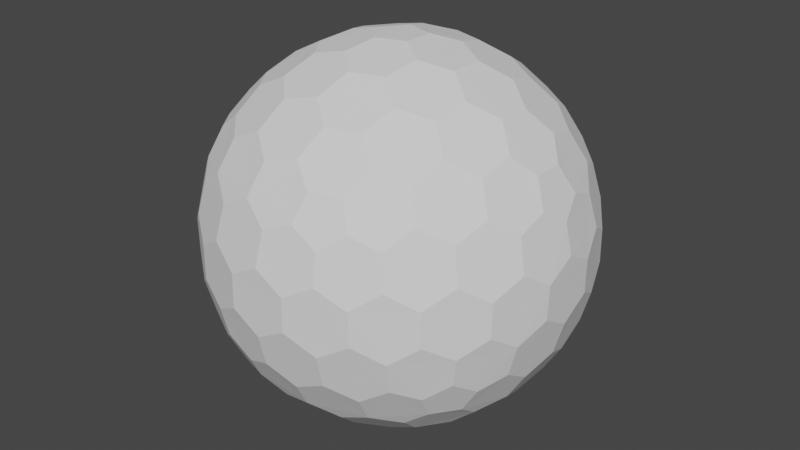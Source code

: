 # Source: SphereShield.blend  (saved by Blender 3.1.7; exported with 4.5.12 LTS)
import bpy
from mathutils import Matrix  # noqa: F401  (used for matrix-valued properties, if any)

bpy.ops.wm.read_factory_settings(use_empty=True)
scene = bpy.context.scene
scene.name = 'Scene'

# ---- collections
col_collection = bpy.data.collections.new('Collection'); scene.collection.children.link(col_collection)

# ---- world
world_world = bpy.data.worlds.new('World'); scene.world = world_world
world_world.use_nodes = True; world_world.node_tree.nodes.clear()
_N = world_world.node_tree.nodes; _L = world_world.node_tree.links
n0 = _N.new('ShaderNodeOutputWorld'); n0.name = 'World Output'; n0.location = (300, 300)
n1 = _N.new('ShaderNodeBackground'); n1.name = 'Background'; n1.location = (10, 300)
n1.inputs[0].default_value = (0.05088, 0.05088, 0.05088, 1.0)
_L.new(n1.outputs[0], n0.inputs[0])
n0.is_active_output = True
world_world.color = (0.05088, 0.05088, 0.05088)
world_world.use_sun_shadow = False
world_world.sun_shadow_jitter_overblur = 0.0

# ---- meshes
me_sphereshield = bpy.data.meshes.new('SphereShield')
me_sphereshield.from_pydata([(0.04127, -0.127, -0.9758), (0.7132, -0.4211, -0.533), (-0.108, -0.0785, -0.9758), (-0.108, 0.0785, -0.9758), (0.04127, 0.127, -0.9758), (0.7957, -0.4211, -0.3995), (-0.1546, -0.8869, -0.3995), (-0.8913, -0.127, -0.3995), (-0.3962, 0.8084, -0.3995), (0.6464, 0.6266, -0.3995), (0.7544, -0.5481, -0.317), (-0.2882, -0.8869, -0.317), (-0.9325, -9.662e-09, -0.317), (-0.2882, 0.8869, -0.317), (0.7544, 0.5481, -0.317), (0.3294, -0.7599, 0.533), (-0.6209, -0.5481, 0.533), (-0.7132, 0.4211, 0.533), (0.1801, 0.8084, 0.533), (0.8245, 0.0785, 0.533), (0.108, 0.0785, 0.9758), (0.3781, 0.08719, 0.9011), (0.6369, 0.08719, 0.7412), (0.2298, 0.1669, 0.9402), (0.1998, 0.3326, 0.9011), (0.5067, 0.1751, 0.8199), (0.4806, 0.3492, 0.7777), (0.3231, 0.4278, 0.8199), (0.2797, 0.5788, 0.7412), (0.7382, 0.1669, 0.626), (0.7166, 0.3326, 0.5817), (0.5888, 0.4278, 0.6556), (0.5378, 0.5788, 0.5817), (0.3869, 0.6505, 0.626), (0.3294, 0.7599, 0.533), (-0.04127, 0.127, 0.9758), (0.03391, 0.3865, 0.9011), (0.1139, 0.6327, 0.7412), (-0.08776, 0.2701, 0.9402), (-0.2546, 0.2928, 0.9011), (-0.009907, 0.536, 0.8199), (-0.1836, 0.565, 0.7777), (-0.307, 0.4394, 0.8199), (-0.464, 0.4449, 0.7412), (0.06935, 0.7536, 0.626), (-0.09491, 0.7844, 0.5817), (-0.2249, 0.6922, 0.6556), (-0.3843, 0.6903, 0.5817), (-0.4991, 0.5689, 0.626), (-0.6209, 0.5481, 0.533), (-0.1335, -2.328e-09, 0.9758), (-0.3571, 0.1517, 0.9011), (-0.5665, 0.3038, 0.7412), (-0.284, -7.567e-10, 0.9402), (-0.3571, -0.1517, 0.9011), (-0.5128, 0.1562, 0.8199), (-0.5941, 3.26e-09, 0.7777), (-0.5128, -0.1562, 0.8199), (-0.5665, -0.3038, 0.7412), (-0.6953, 0.2988, 0.626), (-0.7753, 0.1521, 0.5817), (-0.7278, -8.207e-09, 0.6556), (-0.7753, -0.1521, 0.5817), (-0.6953, -0.2988, 0.626), (-0.7132, -0.4211, 0.533), (-0.04127, -0.127, 0.9758), (-0.2546, -0.2928, 0.9011), (-0.464, -0.4449, 0.7412), (-0.08776, -0.2701, 0.9402), (0.03391, -0.3865, 0.9011), (-0.307, -0.4394, 0.8199), (-0.1836, -0.565, 0.7777), (-0.009907, -0.536, 0.8199), (0.1139, -0.6327, 0.7412), (-0.4991, -0.5689, 0.626), (-0.3843, -0.6903, 0.5817), (-0.2249, -0.6922, 0.6556), (-0.09491, -0.7844, 0.5817), (0.06935, -0.7536, 0.626), (0.1801, -0.8084, 0.533), (0.108, -0.0785, 0.9758), (0.1998, -0.3326, 0.9011), (0.2797, -0.5788, 0.7412), (0.2298, -0.1669, 0.9402), (0.3781, -0.08719, 0.9011), (0.3231, -0.4278, 0.8199), (0.4806, -0.3492, 0.7777), (0.5067, -0.1751, 0.8199), (0.6369, -0.08719, 0.7412), (0.3869, -0.6505, 0.626), (0.5378, -0.5788, 0.5817), (0.5888, -0.4278, 0.6556), (0.7166, -0.3326, 0.5817), (0.7382, -0.1669, 0.626), (0.8245, -0.0785, 0.533), (0.8913, 0.127, 0.3995), (0.9199, 0.2928, 0.1752), (0.8704, 0.4449, -0.08356), (0.8802, 0.2701, 0.342), (0.7908, 0.3865, 0.4333), (0.8706, 0.4394, 0.09203), (0.7777, 0.565, 0.1836), (0.7377, 0.536, 0.3578), (0.612, 0.6327, 0.4333), (0.7831, 0.5689, -0.1665), (0.6921, 0.6903, -0.08356), (0.687, 0.6922, 0.09203), (0.5627, 0.7844, 0.1752), (0.5289, 0.7536, 0.342), (0.3962, 0.8084, 0.3995), (0.1546, 0.8869, 0.3995), (0.005802, 0.9653, 0.1752), (-0.1541, 0.9653, -0.08356), (0.01511, 0.9206, 0.342), (-0.1232, 0.8716, 0.4333), (-0.1489, 0.9638, 0.09203), (-0.2971, 0.9142, 0.1836), (-0.2818, 0.8673, 0.3578), (-0.4126, 0.7775, 0.4333), (-0.2991, 0.9206, -0.1665), (-0.4427, 0.8716, -0.08356), (-0.446, 0.8673, 0.09203), (-0.5721, 0.7775, 0.1752), (-0.5533, 0.7359, 0.342), (-0.6464, 0.6266, 0.3995), (-0.7957, 0.4211, 0.3995), (-0.9163, 0.3038, 0.1752), (-0.9657, 0.1517, -0.08356), (-0.8709, 0.2988, 0.342), (-0.867, 0.1521, 0.4333), (-0.9626, 0.1562, 0.09203), (-0.9613, -1.825e-07, 0.1836), (-0.9119, -8.941e-08, 0.3578), (-0.867, -0.1521, 0.4333), (-0.968, -1.132e-07, -0.1665), (-0.9657, -0.1517, -0.08356), (-0.9626, -0.1562, 0.09203), (-0.9163, -0.3038, 0.1752), (-0.8709, -0.2988, 0.342), (-0.7957, -0.4211, 0.3995), (-0.6464, -0.6266, 0.3995), (-0.5721, -0.7775, 0.1752), (-0.4427, -0.8716, -0.08356), (-0.5533, -0.7359, 0.342), (-0.4126, -0.7775, 0.4333), (-0.446, -0.8673, 0.09203), (-0.2971, -0.9142, 0.1836), (-0.2818, -0.8673, 0.3578), (-0.1232, -0.8716, 0.4333), (-0.2991, -0.9206, -0.1665), (-0.1541, -0.9653, -0.08356), (-0.1489, -0.9638, 0.09203), (0.005802, -0.9653, 0.1752), (0.01511, -0.9206, 0.342), (0.1546, -0.8869, 0.3995), (0.3962, -0.8084, 0.3995), (0.5627, -0.7844, 0.1752), (0.6921, -0.6903, -0.08356), (0.5289, -0.7536, 0.342), (0.612, -0.6327, 0.4333), (0.687, -0.6922, 0.09203), (0.7777, -0.565, 0.1836), (0.7377, -0.536, 0.3578), (0.7908, -0.3865, 0.4333), (0.7831, -0.5689, -0.1665), (0.8704, -0.4449, -0.08356), (0.8706, -0.4394, 0.09203), (0.9199, -0.2928, 0.1752), (0.8802, -0.2701, 0.342), (0.8913, -0.127, 0.3995), (0.2882, 0.8869, 0.317), (0.4427, 0.8716, 0.08356), (0.5721, 0.7775, -0.1752), (0.2991, 0.9206, 0.1665), (0.1541, 0.9653, 0.08356), (0.446, 0.8673, -0.09203), (0.2971, 0.9142, -0.1836), (0.1489, 0.9638, -0.09203), (-0.005802, 0.9653, -0.1752), (0.5533, 0.7359, -0.342), (0.4126, 0.7775, -0.4333), (0.2818, 0.8673, -0.3578), (0.1232, 0.8716, -0.4333), (-0.01511, 0.9206, -0.342), (-0.1546, 0.8869, -0.3995), (-0.7544, 0.5481, 0.317), (-0.6921, 0.6903, 0.08356), (-0.5627, 0.7844, -0.1752), (-0.7831, 0.5689, 0.1665), (-0.8704, 0.4449, 0.08356), (-0.687, 0.6922, -0.09203), (-0.7777, 0.565, -0.1836), (-0.8706, 0.4394, -0.09203), (-0.9199, 0.2928, -0.1752), (-0.5289, 0.7536, -0.342), (-0.612, 0.6327, -0.4333), (-0.7377, 0.536, -0.3578), (-0.7908, 0.3865, -0.4333), (-0.8802, 0.2701, -0.342), (-0.8913, 0.127, -0.3995), (-0.7544, -0.5481, 0.317), (-0.8704, -0.4449, 0.08356), (-0.9199, -0.2928, -0.1752), (-0.7831, -0.5689, 0.1665), (-0.6921, -0.6903, 0.08356), (-0.8706, -0.4394, -0.09203), (-0.7777, -0.565, -0.1836), (-0.687, -0.6922, -0.09203), (-0.5627, -0.7844, -0.1752), (-0.8802, -0.2701, -0.342), (-0.7908, -0.3865, -0.4333), (-0.7377, -0.536, -0.3578), (-0.612, -0.6327, -0.4333), (-0.5289, -0.7536, -0.342), (-0.3962, -0.8084, -0.3995), (0.2882, -0.8869, 0.317), (0.1541, -0.9653, 0.08356), (-0.005802, -0.9653, -0.1752), (0.2991, -0.9206, 0.1665), (0.4427, -0.8716, 0.08356), (0.1489, -0.9638, -0.09203), (0.2971, -0.9142, -0.1836), (0.446, -0.8673, -0.09203), (0.5721, -0.7775, -0.1752), (-0.01511, -0.9206, -0.342), (0.1232, -0.8716, -0.4333), (0.2818, -0.8673, -0.3578), (0.4126, -0.7775, -0.4333), (0.5533, -0.7359, -0.342), (0.6464, -0.6266, -0.3995), (0.9325, 2.27e-09, 0.317), (0.9657, -0.1517, 0.08356), (0.9163, -0.3038, -0.1752), (0.968, 2.678e-09, 0.1665), (0.9657, 0.1517, 0.08356), (0.9626, -0.1562, -0.09203), (0.9613, 9.313e-09, -0.1836), (0.9626, 0.1562, -0.09203), (0.9163, 0.3038, -0.1752), (0.8709, -0.2988, -0.342), (0.867, -0.1521, -0.4333), (0.9119, 1.74e-08, -0.3578), (0.867, 0.1521, -0.4333), (0.8709, 0.2988, -0.342), (0.7957, 0.4211, -0.3995), (0.6209, 0.5481, -0.533), (0.464, 0.4449, -0.7412), (0.2546, 0.2928, -0.9011), (0.4991, 0.5689, -0.626), (0.3843, 0.6903, -0.5817), (0.307, 0.4394, -0.8199), (0.1836, 0.565, -0.7777), (0.2249, 0.6922, -0.6556), (0.09491, 0.7844, -0.5817), (0.08776, 0.2701, -0.9402), (-0.03391, 0.3865, -0.9011), (0.009907, 0.536, -0.8199), (-0.1139, 0.6327, -0.7412), (-0.06935, 0.7536, -0.626), (-0.1801, 0.8084, -0.533), (-0.3294, 0.7599, -0.533), (-0.2797, 0.5788, -0.7412), (-0.1998, 0.3326, -0.9011), (-0.3869, 0.6505, -0.626), (-0.5378, 0.5788, -0.5817), (-0.3231, 0.4278, -0.8199), (-0.4806, 0.3492, -0.7777), (-0.5888, 0.4278, -0.6556), (-0.7166, 0.3326, -0.5817), (-0.2298, 0.1669, -0.9402), (-0.3781, 0.08719, -0.9011), (-0.5067, 0.175, -0.8199), (-0.6369, 0.08719, -0.7412), (-0.7382, 0.1669, -0.626), (-0.8245, 0.0785, -0.533), (-0.8245, -0.0785, -0.533), (-0.6369, -0.08719, -0.7412), (-0.3781, -0.08719, -0.9011), (-0.7382, -0.1669, -0.626), (-0.7166, -0.3326, -0.5817), (-0.5067, -0.1751, -0.8199), (-0.4806, -0.3492, -0.7777), (-0.5888, -0.4278, -0.6556), (-0.5378, -0.5788, -0.5817), (-0.2298, -0.1669, -0.9402), (-0.1998, -0.3326, -0.9011), (-0.3231, -0.4278, -0.8199), (-0.2797, -0.5788, -0.7412), (-0.3869, -0.6505, -0.626), (-0.3294, -0.7599, -0.533), (0.7132, 0.4211, -0.533), (0.7753, 0.1521, -0.5817), (0.7753, -0.1521, -0.5817), (0.6953, 0.2988, -0.626), (0.5665, 0.3038, -0.7412), (0.7278, -3.026e-07, -0.6556), (0.5941, -5.249e-07, -0.7777), (0.5128, 0.1562, -0.8199), (0.3571, 0.1517, -0.9011), (0.6953, -0.2988, -0.626), (0.5665, -0.3038, -0.7412), (0.5128, -0.1562, -0.8199), (0.3571, -0.1517, -0.9011), (0.284, -2.274e-07, -0.9402), (0.1335, -1.35e-08, -0.9758), (-0.1801, -0.8084, -0.533), (-0.1139, -0.6327, -0.7412), (-0.03391, -0.3865, -0.9011), (-0.06935, -0.7536, -0.626), (0.09491, -0.7844, -0.5817), (0.009908, -0.536, -0.8199), (0.1836, -0.565, -0.7777), (0.2249, -0.6922, -0.6556), (0.3843, -0.6903, -0.5817), (0.08776, -0.2701, -0.9402), (0.2546, -0.2928, -0.9011), (0.307, -0.4394, -0.8199), (0.464, -0.4449, -0.7412), (0.4991, -0.5689, -0.626), (0.6209, -0.5481, -0.533)], [], [(2, 0, 314, 307, 285, 284), (1, 319, 318, 317, 300, 299), (5, 1, 299, 292, 240, 239), (3, 2, 284, 277, 270, 269), (4, 3, 269, 262, 255, 254), (0, 2, 3, 4, 304), (10, 5, 239, 232, 165, 164), (6, 305, 308, 309, 225, 224), (11, 6, 224, 217, 150, 149), (7, 275, 278, 279, 210, 209), (12, 7, 209, 202, 135, 134), (8, 260, 263, 264, 195, 194), (13, 8, 194, 187, 120, 119), (9, 245, 248, 249, 180, 179), (14, 9, 179, 172, 105, 104), (229, 319, 1, 5, 10), (244, 290, 245, 9, 14), (15, 155, 158, 159, 90, 89), (16, 140, 143, 144, 75, 74), (17, 125, 128, 129, 60, 59), (18, 110, 113, 114, 45, 44), (19, 95, 98, 99, 30, 29), (20, 80, 83, 84, 21, 23), (35, 20, 23, 24, 36, 38), (22, 29, 30, 31, 26, 25), (36, 24, 27, 28, 37, 40), (26, 31, 32, 33, 28, 27), (36, 40, 41, 42, 39, 38), (109, 170, 110, 18, 34), (50, 35, 38, 39, 51, 53), (37, 44, 45, 46, 41, 40), (51, 39, 42, 43, 52, 55), (37, 28, 33, 34, 18, 44), (21, 25, 26, 27, 24, 23), (41, 46, 47, 48, 43, 42), (51, 55, 56, 57, 54, 53), (124, 185, 125, 17, 49), (65, 50, 53, 54, 66, 68), (65, 80, 20, 35, 50), (52, 59, 60, 61, 56, 55), (66, 54, 57, 58, 67, 70), (52, 43, 48, 49, 17, 59), (56, 61, 62, 63, 58, 57), (66, 70, 71, 72, 69, 68), (139, 200, 140, 16, 64), (80, 65, 68, 69, 81, 83), (67, 74, 75, 76, 71, 70), (81, 69, 72, 73, 82, 85), (67, 58, 63, 64, 16, 74), (71, 76, 77, 78, 73, 72), (81, 85, 86, 87, 84, 83), (154, 215, 155, 15, 79), (82, 89, 90, 91, 86, 85), (82, 73, 78, 79, 15, 89), (22, 88, 93, 94, 19, 29), (86, 91, 92, 93, 88, 87), (96, 100, 101, 102, 99, 98), (21, 84, 87, 88, 22, 25), (95, 230, 233, 234, 96, 98), (97, 104, 105, 106, 101, 100), (101, 106, 107, 108, 103, 102), (111, 115, 116, 117, 114, 113), (30, 99, 102, 103, 32, 31), (110, 170, 173, 174, 111, 113), (112, 119, 120, 121, 116, 115), (32, 103, 108, 109, 34, 33), (116, 121, 122, 123, 118, 117), (126, 130, 131, 132, 129, 128), (45, 114, 117, 118, 47, 46), (125, 185, 188, 189, 126, 128), (127, 134, 135, 136, 131, 130), (47, 118, 123, 124, 49, 48), (131, 136, 137, 138, 133, 132), (141, 145, 146, 147, 144, 143), (60, 129, 132, 133, 62, 61), (140, 200, 203, 204, 141, 143), (142, 149, 150, 151, 146, 145), (62, 133, 138, 139, 64, 63), (146, 151, 152, 153, 148, 147), (156, 160, 161, 162, 159, 158), (75, 144, 147, 148, 77, 76), (155, 215, 218, 219, 156, 158), (157, 164, 165, 166, 161, 160), (77, 148, 153, 154, 79, 78), (161, 166, 167, 168, 163, 162), (171, 175, 176, 177, 174, 173), (90, 159, 162, 163, 92, 91), (169, 230, 95, 19, 94), (172, 179, 180, 181, 176, 175), (105, 172, 175, 171, 107, 106), (92, 163, 168, 169, 94, 93), (112, 178, 183, 184, 13, 119), (176, 181, 182, 183, 178, 177), (186, 190, 191, 192, 189, 188), (111, 174, 177, 178, 112, 115), (187, 194, 195, 196, 191, 190), (120, 187, 190, 186, 122, 121), (107, 171, 173, 170, 109, 108), (127, 193, 198, 199, 12, 134), (191, 196, 197, 198, 193, 192), (201, 205, 206, 207, 204, 203), (126, 189, 192, 193, 127, 130), (202, 209, 210, 211, 206, 205), (135, 202, 205, 201, 137, 136), (122, 186, 188, 185, 124, 123), (142, 208, 213, 214, 11, 149), (206, 211, 212, 213, 208, 207), (216, 220, 221, 222, 219, 218), (141, 204, 207, 208, 142, 145), (217, 224, 225, 226, 221, 220), (150, 217, 220, 216, 152, 151), (137, 201, 203, 200, 139, 138), (157, 223, 228, 229, 10, 164), (221, 226, 227, 228, 223, 222), (231, 235, 236, 237, 234, 233), (156, 219, 222, 223, 157, 160), (232, 239, 240, 241, 236, 235), (165, 232, 235, 231, 167, 166), (152, 216, 218, 215, 154, 153), (97, 238, 243, 244, 14, 104), (236, 241, 242, 243, 238, 237), (246, 250, 251, 252, 249, 248), (96, 234, 237, 238, 97, 100), (245, 290, 293, 294, 246, 248), (247, 254, 255, 256, 251, 250), (167, 231, 233, 230, 169, 168), (251, 256, 257, 258, 253, 252), (261, 265, 266, 267, 264, 263), (180, 249, 252, 253, 182, 181), (259, 260, 8, 13, 184), (262, 269, 270, 271, 266, 265), (255, 262, 265, 261, 257, 256), (182, 253, 258, 259, 184, 183), (197, 268, 273, 274, 199, 198), (266, 271, 272, 273, 268, 267), (276, 280, 281, 282, 279, 278), (195, 264, 267, 268, 197, 196), (274, 275, 7, 12, 199), (277, 284, 285, 286, 281, 280), (270, 277, 280, 276, 272, 271), (257, 261, 263, 260, 259, 258), (212, 283, 288, 289, 214, 213), (281, 286, 287, 288, 283, 282), (291, 295, 296, 297, 294, 293), (210, 279, 282, 283, 212, 211), (289, 305, 6, 11, 214), (292, 299, 300, 301, 296, 295), (240, 292, 295, 291, 242, 241), (272, 276, 278, 275, 274, 273), (247, 298, 303, 304, 4, 254), (296, 301, 302, 303, 298, 297), (306, 310, 311, 312, 309, 308), (246, 294, 297, 298, 247, 250), (307, 314, 315, 316, 311, 310), (285, 307, 310, 306, 287, 286), (242, 291, 293, 290, 244, 243), (302, 315, 314, 0, 304, 303), (300, 317, 316, 315, 302, 301), (311, 316, 317, 318, 313, 312), (227, 313, 318, 319, 229, 228), (225, 309, 312, 313, 227, 226), (287, 306, 308, 305, 289, 288)])
_uv = me_sphereshield.uv_layers.new(name='UVMap')
_uv.uv.foreach_set('vector', [0.6992, 0.9842, 0.9832, 0.8202, 0.9832, 0.4923, 0.6992, 0.3283, 0.4152, 0.4923, 0.4152, 0.8202, 0.6992, 0.9842, 0.9832, 0.8202, 0.9832, 0.4923, 0.6992, 0.3283, 0.4152, 0.4923, 0.4152, 0.8202, 0.6992, 0.9842, 0.9832, 0.8202, 0.9832, 0.4923, 0.6992, 0.3283, 0.4152, 0.4923, 0.4152, 0.8202, 0.6992, 0.9842, 0.9832, 0.8202, 0.9832, 0.4923, 0.6992, 0.3283, 0.4152, 0.4923, 0.4152, 0.8202, 0.6992, 0.9842, 0.9832, 0.8202, 0.9832, 0.4923, 0.6992, 0.3283, 0.4152, 0.4923, 0.4152, 0.8202, 0.293, 0.5505, 0.5628, 0.3544, 0.4598, 0.03718, 0.1262, 0.03718, 0.0231, 0.3544, 0.6992, 0.9842, 0.9832, 0.8202, 0.9832, 0.4923, 0.6992, 0.3283, 0.4152, 0.4923, 0.4152, 0.8202, 0.6992, 0.9842, 0.9832, 0.8202, 0.9832, 0.4923, 0.6992, 0.3283, 0.4152, 0.4923, 0.4152, 0.8202, 0.6992, 0.9842, 0.9832, 0.8202, 0.9832, 0.4923, 0.6992, 0.3283, 0.4152, 0.4923, 0.4152, 0.8202, 0.6992, 0.9842, 0.9832, 0.8202, 0.9832, 0.4923, 0.6992, 0.3283, 0.4152, 0.4923, 0.4152, 0.8202, 0.6992, 0.9842, 0.9832, 0.8202, 0.9832, 0.4923, 0.6992, 0.3283, 0.4152, 0.4923, 0.4152, 0.8202, 0.6992, 0.9842, 0.9832, 0.8202, 0.9832, 0.4923, 0.6992, 0.3283, 0.4152, 0.4923, 0.4152, 0.8202, 0.6992, 0.9842, 0.9832, 0.8202, 0.9832, 0.4923, 0.6992, 0.3283, 0.4152, 0.4923, 0.4152, 0.8202, 0.6992, 0.9842, 0.9832, 0.8202, 0.9832, 0.4923, 0.6992, 0.3283, 0.4152, 0.4923, 0.4152, 0.8202, 0.6992, 0.9842, 0.9832, 0.8202, 0.9832, 0.4923, 0.6992, 0.3283, 0.4152, 0.4923, 0.4152, 0.8202, 0.293, 0.5505, 0.5628, 0.3544, 0.4598, 0.03718, 0.1262, 0.03718, 0.0231, 0.3544, 0.293, 0.5505, 0.5628, 0.3544, 0.4598, 0.03718, 0.1262, 0.03718, 0.0231, 0.3544, 0.6992, 0.9842, 0.9832, 0.8202, 0.9832, 0.4923, 0.6992, 0.3283, 0.4152, 0.4923, 0.4152, 0.8202, 0.6992, 0.9842, 0.9832, 0.8202, 0.9832, 0.4923, 0.6992, 0.3283, 0.4152, 0.4923, 0.4152, 0.8202, 0.6992, 0.9842, 0.9832, 0.8202, 0.9832, 0.4923, 0.6992, 0.3283, 0.4152, 0.4923, 0.4152, 0.8202, 0.6992, 0.9842, 0.9832, 0.8202, 0.9832, 0.4923, 0.6992, 0.3283, 0.4152, 0.4923, 0.4152, 0.8202, 0.6992, 0.9842, 0.9832, 0.8202, 0.9832, 0.4923, 0.6992, 0.3283, 0.4152, 0.4923, 0.4152, 0.8202, 0.6992, 0.9842, 0.9832, 0.8202, 0.9832, 0.4923, 0.6992, 0.3283, 0.4152, 0.4923, 0.4152, 0.8202, 0.6992, 0.9842, 0.9832, 0.8202, 0.9832, 0.4923, 0.6992, 0.3283, 0.4152, 0.4923, 0.4152, 0.8202, 0.6992, 0.9842, 0.9832, 0.8202, 0.9832, 0.4923, 0.6992, 0.3283, 0.4152, 0.4923, 0.4152, 0.8202, 0.6992, 0.9842, 0.9832, 0.8202, 0.9832, 0.4923, 0.6992, 0.3283, 0.4152, 0.4923, 0.4152, 0.8202, 0.6992, 0.9842, 0.9832, 0.8202, 0.9832, 0.4923, 0.6992, 0.3283, 0.4152, 0.4923, 0.4152, 0.8202, 0.6992, 0.9842, 0.9832, 0.8202, 0.9832, 0.4923, 0.6992, 0.3283, 0.4152, 0.4923, 0.4152, 0.8202, 0.293, 0.5505, 0.5628, 0.3544, 0.4598, 0.03718, 0.1262, 0.03718, 0.0231, 0.3544, 0.6992, 0.9842, 0.9832, 0.8202, 0.9832, 0.4923, 0.6992, 0.3283, 0.4152, 0.4923, 0.4152, 0.8202, 0.6992, 0.9842, 0.9832, 0.8202, 0.9832, 0.4923, 0.6992, 0.3283, 0.4152, 0.4923, 0.4152, 0.8202, 0.6992, 0.9842, 0.9832, 0.8202, 0.9832, 0.4923, 0.6992, 0.3283, 0.4152, 0.4923, 0.4152, 0.8202, 0.6992, 0.9842, 0.9832, 0.8202, 0.9832, 0.4923, 0.6992, 0.3283, 0.4152, 0.4923, 0.4152, 0.8202, 0.6992, 0.9842, 0.9832, 0.8202, 0.9832, 0.4923, 0.6992, 0.3283, 0.4152, 0.4923, 0.4152, 0.8202, 0.6992, 0.9842, 0.9832, 0.8202, 0.9832, 0.4923, 0.6992, 0.3283, 0.4152, 0.4923, 0.4152, 0.8202, 0.6992, 0.9842, 0.9832, 0.8202, 0.9832, 0.4923, 0.6992, 0.3283, 0.4152, 0.4923, 0.4152, 0.8202, 0.293, 0.5505, 0.5628, 0.3544, 0.4598, 0.03718, 0.1262, 0.03718, 0.0231, 0.3544, 0.6992, 0.9842, 0.9832, 0.8202, 0.9832, 0.4923, 0.6992, 0.3283, 0.4152, 0.4923, 0.4152, 0.8202, 0.293, 0.5505, 0.5628, 0.3544, 0.4598, 0.03718, 0.1262, 0.03718, 0.0231, 0.3544, 0.6992, 0.9842, 0.9832, 0.8202, 0.9832, 0.4923, 0.6992, 0.3283, 0.4152, 0.4923, 0.4152, 0.8202, 0.6992, 0.9842, 0.9832, 0.8202, 0.9832, 0.4923, 0.6992, 0.3283, 0.4152, 0.4923, 0.4152, 0.8202, 0.6992, 0.9842, 0.9832, 0.8202, 0.9832, 0.4923, 0.6992, 0.3283, 0.4152, 0.4923, 0.4152, 0.8202, 0.6992, 0.9842, 0.9832, 0.8202, 0.9832, 0.4923, 0.6992, 0.3283, 0.4152, 0.4923, 0.4152, 0.8202, 0.6992, 0.9842, 0.9832, 0.8202, 0.9832, 0.4923, 0.6992, 0.3283, 0.4152, 0.4923, 0.4152, 0.8202, 0.293, 0.5505, 0.5628, 0.3544, 0.4598, 0.03718, 0.1262, 0.03718, 0.0231, 0.3544, 0.6992, 0.9842, 0.9832, 0.8202, 0.9832, 0.4923, 0.6992, 0.3283, 0.4152, 0.4923, 0.4152, 0.8202, 0.6992, 0.9842, 0.9832, 0.8202, 0.9832, 0.4923, 0.6992, 0.3283, 0.4152, 0.4923, 0.4152, 0.8202, 0.6992, 0.9842, 0.9832, 0.8202, 0.9832, 0.4923, 0.6992, 0.3283, 0.4152, 0.4923, 0.4152, 0.8202, 0.6992, 0.9842, 0.9832, 0.8202, 0.9832, 0.4923, 0.6992, 0.3283, 0.4152, 0.4923, 0.4152, 0.8202, 0.6992, 0.9842, 0.9832, 0.8202, 0.9832, 0.4923, 0.6992, 0.3283, 0.4152, 0.4923, 0.4152, 0.8202, 0.6992, 0.9842, 0.9832, 0.8202, 0.9832, 0.4923, 0.6992, 0.3283, 0.4152, 0.4923, 0.4152, 0.8202, 0.293, 0.5505, 0.5628, 0.3544, 0.4598, 0.03718, 0.1262, 0.03718, 0.0231, 0.3544, 0.6992, 0.9842, 0.9832, 0.8202, 0.9832, 0.4923, 0.6992, 0.3283, 0.4152, 0.4923, 0.4152, 0.8202, 0.6992, 0.9842, 0.9832, 0.8202, 0.9832, 0.4923, 0.6992, 0.3283, 0.4152, 0.4923, 0.4152, 0.8202, 0.6992, 0.9842, 0.9832, 0.8202, 0.9832, 0.4923, 0.6992, 0.3283, 0.4152, 0.4923, 0.4152, 0.8202, 0.6992, 0.9842, 0.9832, 0.8202, 0.9832, 0.4923, 0.6992, 0.3283, 0.4152, 0.4923, 0.4152, 0.8202, 0.6992, 0.9842, 0.9832, 0.8202, 0.9832, 0.4923, 0.6992, 0.3283, 0.4152, 0.4923, 0.4152, 0.8202, 0.6992, 0.9842, 0.9832, 0.8202, 0.9832, 0.4923, 0.6992, 0.3283, 0.4152, 0.4923, 0.4152, 0.8202, 0.6992, 0.9842, 0.9832, 0.8202, 0.9832, 0.4923, 0.6992, 0.3283, 0.4152, 0.4923, 0.4152, 0.8202, 0.6992, 0.9842, 0.9832, 0.8202, 0.9832, 0.4923, 0.6992, 0.3283, 0.4152, 0.4923, 0.4152, 0.8202, 0.6992, 0.9842, 0.9832, 0.8202, 0.9832, 0.4923, 0.6992, 0.3283, 0.4152, 0.4923, 0.4152, 0.8202, 0.6992, 0.9842, 0.9832, 0.8202, 0.9832, 0.4923, 0.6992, 0.3283, 0.4152, 0.4923, 0.4152, 0.8202, 0.6992, 0.9842, 0.9832, 0.8202, 0.9832, 0.4923, 0.6992, 0.3283, 0.4152, 0.4923, 0.4152, 0.8202, 0.6992, 0.9842, 0.9832, 0.8202, 0.9832, 0.4923, 0.6992, 0.3283, 0.4152, 0.4923, 0.4152, 0.8202, 0.6992, 0.9842, 0.9832, 0.8202, 0.9832, 0.4923, 0.6992, 0.3283, 0.4152, 0.4923, 0.4152, 0.8202, 0.6992, 0.9842, 0.9832, 0.8202, 0.9832, 0.4923, 0.6992, 0.3283, 0.4152, 0.4923, 0.4152, 0.8202, 0.6992, 0.9842, 0.9832, 0.8202, 0.9832, 0.4923, 0.6992, 0.3283, 0.4152, 0.4923, 0.4152, 0.8202, 0.6992, 0.9842, 0.9832, 0.8202, 0.9832, 0.4923, 0.6992, 0.3283, 0.4152, 0.4923, 0.4152, 0.8202, 0.6992, 0.9842, 0.9832, 0.8202, 0.9832, 0.4923, 0.6992, 0.3283, 0.4152, 0.4923, 0.4152, 0.8202, 0.6992, 0.9842, 0.9832, 0.8202, 0.9832, 0.4923, 0.6992, 0.3283, 0.4152, 0.4923, 0.4152, 0.8202, 0.6992, 0.9842, 0.9832, 0.8202, 0.9832, 0.4923, 0.6992, 0.3283, 0.4152, 0.4923, 0.4152, 0.8202, 0.6992, 0.9842, 0.9832, 0.8202, 0.9832, 0.4923, 0.6992, 0.3283, 0.4152, 0.4923, 0.4152, 0.8202, 0.6992, 0.9842, 0.9832, 0.8202, 0.9832, 0.4923, 0.6992, 0.3283, 0.4152, 0.4923, 0.4152, 0.8202, 0.6992, 0.9842, 0.9832, 0.8202, 0.9832, 0.4923, 0.6992, 0.3283, 0.4152, 0.4923, 0.4152, 0.8202, 0.6992, 0.9842, 0.9832, 0.8202, 0.9832, 0.4923, 0.6992, 0.3283, 0.4152, 0.4923, 0.4152, 0.8202, 0.6992, 0.9842, 0.9832, 0.8202, 0.9832, 0.4923, 0.6992, 0.3283, 0.4152, 0.4923, 0.4152, 0.8202, 0.6992, 0.9842, 0.9832, 0.8202, 0.9832, 0.4923, 0.6992, 0.3283, 0.4152, 0.4923, 0.4152, 0.8202, 0.6992, 0.9842, 0.9832, 0.8202, 0.9832, 0.4923, 0.6992, 0.3283, 0.4152, 0.4923, 0.4152, 0.8202, 0.6992, 0.9842, 0.9832, 0.8202, 0.9832, 0.4923, 0.6992, 0.3283, 0.4152, 0.4923, 0.4152, 0.8202, 0.6992, 0.9842, 0.9832, 0.8202, 0.9832, 0.4923, 0.6992, 0.3283, 0.4152, 0.4923, 0.4152, 0.8202, 0.6992, 0.9842, 0.9832, 0.8202, 0.9832, 0.4923, 0.6992, 0.3283, 0.4152, 0.4923, 0.4152, 0.8202, 0.6992, 0.9842, 0.9832, 0.8202, 0.9832, 0.4923, 0.6992, 0.3283, 0.4152, 0.4923, 0.4152, 0.8202, 0.6992, 0.9842, 0.9832, 0.8202, 0.9832, 0.4923, 0.6992, 0.3283, 0.4152, 0.4923, 0.4152, 0.8202, 0.6992, 0.9842, 0.9832, 0.8202, 0.9832, 0.4923, 0.6992, 0.3283, 0.4152, 0.4923, 0.4152, 0.8202, 0.6992, 0.9842, 0.9832, 0.8202, 0.9832, 0.4923, 0.6992, 0.3283, 0.4152, 0.4923, 0.4152, 0.8202, 0.6992, 0.9842, 0.9832, 0.8202, 0.9832, 0.4923, 0.6992, 0.3283, 0.4152, 0.4923, 0.4152, 0.8202, 0.6992, 0.9842, 0.9832, 0.8202, 0.9832, 0.4923, 0.6992, 0.3283, 0.4152, 0.4923, 0.4152, 0.8202, 0.293, 0.5505, 0.5628, 0.3544, 0.4598, 0.03718, 0.1262, 0.03718, 0.0231, 0.3544, 0.6992, 0.9842, 0.9832, 0.8202, 0.9832, 0.4923, 0.6992, 0.3283, 0.4152, 0.4923, 0.4152, 0.8202, 0.6992, 0.9842, 0.9832, 0.8202, 0.9832, 0.4923, 0.6992, 0.3283, 0.4152, 0.4923, 0.4152, 0.8202, 0.6992, 0.9842, 0.9832, 0.8202, 0.9832, 0.4923, 0.6992, 0.3283, 0.4152, 0.4923, 0.4152, 0.8202, 0.6992, 0.9842, 0.9832, 0.8202, 0.9832, 0.4923, 0.6992, 0.3283, 0.4152, 0.4923, 0.4152, 0.8202, 0.6992, 0.9842, 0.9832, 0.8202, 0.9832, 0.4923, 0.6992, 0.3283, 0.4152, 0.4923, 0.4152, 0.8202, 0.6992, 0.9842, 0.9832, 0.8202, 0.9832, 0.4923, 0.6992, 0.3283, 0.4152, 0.4923, 0.4152, 0.8202, 0.6992, 0.9842, 0.9832, 0.8202, 0.9832, 0.4923, 0.6992, 0.3283, 0.4152, 0.4923, 0.4152, 0.8202, 0.6992, 0.9842, 0.9832, 0.8202, 0.9832, 0.4923, 0.6992, 0.3283, 0.4152, 0.4923, 0.4152, 0.8202, 0.6992, 0.9842, 0.9832, 0.8202, 0.9832, 0.4923, 0.6992, 0.3283, 0.4152, 0.4923, 0.4152, 0.8202, 0.6992, 0.9842, 0.9832, 0.8202, 0.9832, 0.4923, 0.6992, 0.3283, 0.4152, 0.4923, 0.4152, 0.8202, 0.6992, 0.9842, 0.9832, 0.8202, 0.9832, 0.4923, 0.6992, 0.3283, 0.4152, 0.4923, 0.4152, 0.8202, 0.6992, 0.9842, 0.9832, 0.8202, 0.9832, 0.4923, 0.6992, 0.3283, 0.4152, 0.4923, 0.4152, 0.8202, 0.6992, 0.9842, 0.9832, 0.8202, 0.9832, 0.4923, 0.6992, 0.3283, 0.4152, 0.4923, 0.4152, 0.8202, 0.6992, 0.9842, 0.9832, 0.8202, 0.9832, 0.4923, 0.6992, 0.3283, 0.4152, 0.4923, 0.4152, 0.8202, 0.6992, 0.9842, 0.9832, 0.8202, 0.9832, 0.4923, 0.6992, 0.3283, 0.4152, 0.4923, 0.4152, 0.8202, 0.6992, 0.9842, 0.9832, 0.8202, 0.9832, 0.4923, 0.6992, 0.3283, 0.4152, 0.4923, 0.4152, 0.8202, 0.6992, 0.9842, 0.9832, 0.8202, 0.9832, 0.4923, 0.6992, 0.3283, 0.4152, 0.4923, 0.4152, 0.8202, 0.6992, 0.9842, 0.9832, 0.8202, 0.9832, 0.4923, 0.6992, 0.3283, 0.4152, 0.4923, 0.4152, 0.8202, 0.6992, 0.9842, 0.9832, 0.8202, 0.9832, 0.4923, 0.6992, 0.3283, 0.4152, 0.4923, 0.4152, 0.8202, 0.6992, 0.9842, 0.9832, 0.8202, 0.9832, 0.4923, 0.6992, 0.3283, 0.4152, 0.4923, 0.4152, 0.8202, 0.6992, 0.9842, 0.9832, 0.8202, 0.9832, 0.4923, 0.6992, 0.3283, 0.4152, 0.4923, 0.4152, 0.8202, 0.6992, 0.9842, 0.9832, 0.8202, 0.9832, 0.4923, 0.6992, 0.3283, 0.4152, 0.4923, 0.4152, 0.8202, 0.6992, 0.9842, 0.9832, 0.8202, 0.9832, 0.4923, 0.6992, 0.3283, 0.4152, 0.4923, 0.4152, 0.8202, 0.6992, 0.9842, 0.9832, 0.8202, 0.9832, 0.4923, 0.6992, 0.3283, 0.4152, 0.4923, 0.4152, 0.8202, 0.6992, 0.9842, 0.9832, 0.8202, 0.9832, 0.4923, 0.6992, 0.3283, 0.4152, 0.4923, 0.4152, 0.8202, 0.6992, 0.9842, 0.9832, 0.8202, 0.9832, 0.4923, 0.6992, 0.3283, 0.4152, 0.4923, 0.4152, 0.8202, 0.6992, 0.9842, 0.9832, 0.8202, 0.9832, 0.4923, 0.6992, 0.3283, 0.4152, 0.4923, 0.4152, 0.8202, 0.6992, 0.9842, 0.9832, 0.8202, 0.9832, 0.4923, 0.6992, 0.3283, 0.4152, 0.4923, 0.4152, 0.8202, 0.6992, 0.9842, 0.9832, 0.8202, 0.9832, 0.4923, 0.6992, 0.3283, 0.4152, 0.4923, 0.4152, 0.8202, 0.6992, 0.9842, 0.9832, 0.8202, 0.9832, 0.4923, 0.6992, 0.3283, 0.4152, 0.4923, 0.4152, 0.8202, 0.6992, 0.9842, 0.9832, 0.8202, 0.9832, 0.4923, 0.6992, 0.3283, 0.4152, 0.4923, 0.4152, 0.8202, 0.6992, 0.9842, 0.9832, 0.8202, 0.9832, 0.4923, 0.6992, 0.3283, 0.4152, 0.4923, 0.4152, 0.8202, 0.6992, 0.9842, 0.9832, 0.8202, 0.9832, 0.4923, 0.6992, 0.3283, 0.4152, 0.4923, 0.4152, 0.8202, 0.6992, 0.9842, 0.9832, 0.8202, 0.9832, 0.4923, 0.6992, 0.3283, 0.4152, 0.4923, 0.4152, 0.8202, 0.6992, 0.9842, 0.9832, 0.8202, 0.9832, 0.4923, 0.6992, 0.3283, 0.4152, 0.4923, 0.4152, 0.8202, 0.6992, 0.9842, 0.9832, 0.8202, 0.9832, 0.4923, 0.6992, 0.3283, 0.4152, 0.4923, 0.4152, 0.8202, 0.6992, 0.9842, 0.9832, 0.8202, 0.9832, 0.4923, 0.6992, 0.3283, 0.4152, 0.4923, 0.4152, 0.8202, 0.6992, 0.9842, 0.9832, 0.8202, 0.9832, 0.4923, 0.6992, 0.3283, 0.4152, 0.4923, 0.4152, 0.8202, 0.6992, 0.9842, 0.9832, 0.8202, 0.9832, 0.4923, 0.6992, 0.3283, 0.4152, 0.4923, 0.4152, 0.8202, 0.6992, 0.9842, 0.9832, 0.8202, 0.9832, 0.4923, 0.6992, 0.3283, 0.4152, 0.4923, 0.4152, 0.8202, 0.6992, 0.9842, 0.9832, 0.8202, 0.9832, 0.4923, 0.6992, 0.3283, 0.4152, 0.4923, 0.4152, 0.8202, 0.293, 0.5505, 0.5628, 0.3544, 0.4598, 0.03718, 0.1262, 0.03718, 0.0231, 0.3544, 0.6992, 0.9842, 0.9832, 0.8202, 0.9832, 0.4923, 0.6992, 0.3283, 0.4152, 0.4923, 0.4152, 0.8202, 0.6992, 0.9842, 0.9832, 0.8202, 0.9832, 0.4923, 0.6992, 0.3283, 0.4152, 0.4923, 0.4152, 0.8202, 0.6992, 0.9842, 0.9832, 0.8202, 0.9832, 0.4923, 0.6992, 0.3283, 0.4152, 0.4923, 0.4152, 0.8202, 0.6992, 0.9842, 0.9832, 0.8202, 0.9832, 0.4923, 0.6992, 0.3283, 0.4152, 0.4923, 0.4152, 0.8202, 0.6992, 0.9842, 0.9832, 0.8202, 0.9832, 0.4923, 0.6992, 0.3283, 0.4152, 0.4923, 0.4152, 0.8202, 0.6992, 0.9842, 0.9832, 0.8202, 0.9832, 0.4923, 0.6992, 0.3283, 0.4152, 0.4923, 0.4152, 0.8202, 0.6992, 0.9842, 0.9832, 0.8202, 0.9832, 0.4923, 0.6992, 0.3283, 0.4152, 0.4923, 0.4152, 0.8202, 0.293, 0.5505, 0.5628, 0.3544, 0.4598, 0.03718, 0.1262, 0.03718, 0.0231, 0.3544, 0.6992, 0.9842, 0.9832, 0.8202, 0.9832, 0.4923, 0.6992, 0.3283, 0.4152, 0.4923, 0.4152, 0.8202, 0.6992, 0.9842, 0.9832, 0.8202, 0.9832, 0.4923, 0.6992, 0.3283, 0.4152, 0.4923, 0.4152, 0.8202, 0.6992, 0.9842, 0.9832, 0.8202, 0.9832, 0.4923, 0.6992, 0.3283, 0.4152, 0.4923, 0.4152, 0.8202, 0.6992, 0.9842, 0.9832, 0.8202, 0.9832, 0.4923, 0.6992, 0.3283, 0.4152, 0.4923, 0.4152, 0.8202, 0.6992, 0.9842, 0.9832, 0.8202, 0.9832, 0.4923, 0.6992, 0.3283, 0.4152, 0.4923, 0.4152, 0.8202, 0.6992, 0.9842, 0.9832, 0.8202, 0.9832, 0.4923, 0.6992, 0.3283, 0.4152, 0.4923, 0.4152, 0.8202, 0.6992, 0.9842, 0.9832, 0.8202, 0.9832, 0.4923, 0.6992, 0.3283, 0.4152, 0.4923, 0.4152, 0.8202, 0.293, 0.5505, 0.5628, 0.3544, 0.4598, 0.03718, 0.1262, 0.03718, 0.0231, 0.3544, 0.6992, 0.9842, 0.9832, 0.8202, 0.9832, 0.4923, 0.6992, 0.3283, 0.4152, 0.4923, 0.4152, 0.8202, 0.6992, 0.9842, 0.9832, 0.8202, 0.9832, 0.4923, 0.6992, 0.3283, 0.4152, 0.4923, 0.4152, 0.8202, 0.6992, 0.9842, 0.9832, 0.8202, 0.9832, 0.4923, 0.6992, 0.3283, 0.4152, 0.4923, 0.4152, 0.8202, 0.6992, 0.9842, 0.9832, 0.8202, 0.9832, 0.4923, 0.6992, 0.3283, 0.4152, 0.4923, 0.4152, 0.8202, 0.6992, 0.9842, 0.9832, 0.8202, 0.9832, 0.4923, 0.6992, 0.3283, 0.4152, 0.4923, 0.4152, 0.8202, 0.6992, 0.9842, 0.9832, 0.8202, 0.9832, 0.4923, 0.6992, 0.3283, 0.4152, 0.4923, 0.4152, 0.8202, 0.6992, 0.9842, 0.9832, 0.8202, 0.9832, 0.4923, 0.6992, 0.3283, 0.4152, 0.4923, 0.4152, 0.8202, 0.6992, 0.9842, 0.9832, 0.8202, 0.9832, 0.4923, 0.6992, 0.3283, 0.4152, 0.4923, 0.4152, 0.8202, 0.6992, 0.9842, 0.9832, 0.8202, 0.9832, 0.4923, 0.6992, 0.3283, 0.4152, 0.4923, 0.4152, 0.8202, 0.6992, 0.9842, 0.9832, 0.8202, 0.9832, 0.4923, 0.6992, 0.3283, 0.4152, 0.4923, 0.4152, 0.8202, 0.6992, 0.9842, 0.9832, 0.8202, 0.9832, 0.4923, 0.6992, 0.3283, 0.4152, 0.4923, 0.4152, 0.8202, 0.6992, 0.9842, 0.9832, 0.8202, 0.9832, 0.4923, 0.6992, 0.3283, 0.4152, 0.4923, 0.4152, 0.8202, 0.6992, 0.9842, 0.9832, 0.8202, 0.9832, 0.4923, 0.6992, 0.3283, 0.4152, 0.4923, 0.4152, 0.8202, 0.6992, 0.9842, 0.9832, 0.8202, 0.9832, 0.4923, 0.6992, 0.3283, 0.4152, 0.4923, 0.4152, 0.8202, 0.6992, 0.9842, 0.9832, 0.8202, 0.9832, 0.4923, 0.6992, 0.3283, 0.4152, 0.4923, 0.4152, 0.8202, 0.6992, 0.9842, 0.9832, 0.8202, 0.9832, 0.4923, 0.6992, 0.3283, 0.4152, 0.4923, 0.4152, 0.8202])
me_sphereshield.use_remesh_fix_poles = True
me_sphereshield.use_remesh_preserve_attributes = False
me_sphereshield.update()

# ---- objects
ob_sphereshield = bpy.data.objects.new('SphereShield', me_sphereshield)

# ---- transforms, parenting, visibility, modifiers, constraints
ob_sphereshield.location = (0.0, 0.0, 0.0)

# ---- collection membership
col_collection.objects.link(ob_sphereshield)

# ---- scene / render settings (as saved in the file)
scene.frame_start = 1; scene.frame_end = 250; scene.frame_set(1)
scene.render.engine = 'BLENDER_EEVEE_NEXT'
scene.cycles.sampling_pattern = 'TABULATED_SOBOL'
scene.cycles.use_light_tree = False
scene.view_settings.view_transform = 'Filmic'
bpy.context.view_layer.update()

# ---- added for rendering (the .blend has no active camera and no usable light): camera, sun
cam_auto = bpy.data.cameras.new('AutoCamera')
cam_auto.lens = 50.0
cam_auto.sensor_width = 36.0
cam_auto.clip_end = 1000.0
ob_auto_camera = bpy.data.objects.new('AutoCamera', cam_auto)
scene.collection.objects.link(ob_auto_camera)
ob_auto_camera.location = (3.10799, -3.72959, 2.48639)
ob_auto_camera.rotation_euler = (1.09748, -7.21219e-08, 0.694738)
scene.camera = ob_auto_camera
light_auto_sun = bpy.data.lights.new('AutoSun', 'SUN')
light_auto_sun.energy = 3.0
light_auto_sun.angle = 0.0523599
ob_auto_sun = bpy.data.objects.new('AutoSun', light_auto_sun)
scene.collection.objects.link(ob_auto_sun)
ob_auto_sun.rotation_euler = (0.872665, 0.174533, 0.523599)
bpy.context.view_layer.update()
